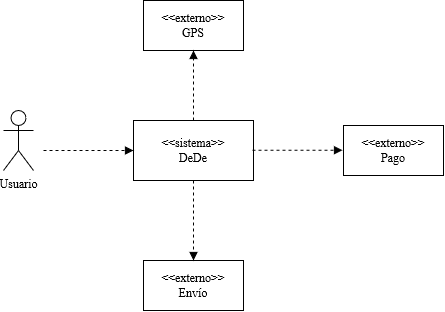

The diagram above was exported from draw.io. Its source (the exported page's mxGraphModel, read from the mxfile embedded in the PNG):
<mxGraphModel dx="836" dy="442" grid="1" gridSize="10" guides="1" tooltips="1" connect="1" arrows="1" fold="1" page="1" pageScale="1" pageWidth="827" pageHeight="1169" math="0" shadow="0">
  <root>
    <mxCell id="0" />
    <mxCell id="1" parent="0" />
    <mxCell id="zBKzdOmO8Wds5_CVsXF--1" value="Usuario" style="shape=umlActor;verticalLabelPosition=bottom;verticalAlign=top;html=1;outlineConnect=0;fontFamily=Times New Roman;" vertex="1" parent="1">
      <mxGeometry x="120" y="260" width="30" height="60" as="geometry" />
    </mxCell>
    <mxCell id="zBKzdOmO8Wds5_CVsXF--6" value="&lt;div&gt;&amp;lt;&amp;lt;sistema&amp;gt;&amp;gt;&lt;/div&gt;&lt;div&gt;DeDe&lt;br&gt;&lt;/div&gt;" style="rounded=0;whiteSpace=wrap;html=1;fontFamily=Times New Roman;" vertex="1" parent="1">
      <mxGeometry x="250" y="270" width="120" height="60" as="geometry" />
    </mxCell>
    <mxCell id="zBKzdOmO8Wds5_CVsXF--7" value="&lt;div&gt;&amp;lt;&amp;lt;&lt;font&gt;externo&lt;/font&gt;&amp;gt;&amp;gt;&lt;/div&gt;&lt;div&gt;Pago&lt;br&gt;&lt;/div&gt;" style="rounded=0;whiteSpace=wrap;html=1;fontFamily=Times New Roman;" vertex="1" parent="1">
      <mxGeometry x="460" y="275" width="100" height="50" as="geometry" />
    </mxCell>
    <mxCell id="zBKzdOmO8Wds5_CVsXF--8" value="&lt;div&gt;&amp;lt;&amp;lt;&lt;font&gt;externo&lt;/font&gt;&amp;gt;&amp;gt;&lt;/div&gt;&lt;div&gt;Envío&lt;br&gt;&lt;/div&gt;" style="rounded=0;whiteSpace=wrap;html=1;fontFamily=Times New Roman;" vertex="1" parent="1">
      <mxGeometry x="260" y="410" width="100" height="50" as="geometry" />
    </mxCell>
    <mxCell id="zBKzdOmO8Wds5_CVsXF--9" value="&lt;div&gt;&amp;lt;&amp;lt;&lt;font&gt;externo&lt;/font&gt;&amp;gt;&amp;gt;&lt;/div&gt;&lt;div&gt;GPS&lt;/div&gt;" style="rounded=0;whiteSpace=wrap;html=1;fontFamily=Times New Roman;" vertex="1" parent="1">
      <mxGeometry x="260" y="150" width="100" height="50" as="geometry" />
    </mxCell>
    <mxCell id="zBKzdOmO8Wds5_CVsXF--11" value="" style="endArrow=block;html=1;rounded=0;fontFamily=Times New Roman;entryX=0;entryY=0.5;entryDx=0;entryDy=0;dashed=1;endFill=1;" edge="1" parent="1" target="zBKzdOmO8Wds5_CVsXF--6">
      <mxGeometry width="50" height="50" relative="1" as="geometry">
        <mxPoint x="160" y="300" as="sourcePoint" />
        <mxPoint x="330" y="260" as="targetPoint" />
      </mxGeometry>
    </mxCell>
    <mxCell id="zBKzdOmO8Wds5_CVsXF--12" value="" style="endArrow=block;html=1;rounded=0;fontFamily=Times New Roman;entryX=0.5;entryY=1;entryDx=0;entryDy=0;dashed=1;endFill=1;exitX=0.5;exitY=0;exitDx=0;exitDy=0;" edge="1" parent="1" source="zBKzdOmO8Wds5_CVsXF--6" target="zBKzdOmO8Wds5_CVsXF--9">
      <mxGeometry width="50" height="50" relative="1" as="geometry">
        <mxPoint x="170" y="309.9999999999999" as="sourcePoint" />
        <mxPoint x="260" y="309.9999999999999" as="targetPoint" />
      </mxGeometry>
    </mxCell>
    <mxCell id="zBKzdOmO8Wds5_CVsXF--13" value="" style="endArrow=block;html=1;rounded=0;fontFamily=Times New Roman;entryX=0;entryY=0.5;entryDx=0;entryDy=0;dashed=1;endFill=1;" edge="1" parent="1">
      <mxGeometry width="50" height="50" relative="1" as="geometry">
        <mxPoint x="369" y="299.70999999999987" as="sourcePoint" />
        <mxPoint x="459" y="299.70999999999987" as="targetPoint" />
      </mxGeometry>
    </mxCell>
    <mxCell id="zBKzdOmO8Wds5_CVsXF--14" value="" style="endArrow=block;html=1;rounded=0;fontFamily=Times New Roman;entryX=0.5;entryY=0;entryDx=0;entryDy=0;dashed=1;endFill=1;" edge="1" parent="1" target="zBKzdOmO8Wds5_CVsXF--8">
      <mxGeometry width="50" height="50" relative="1" as="geometry">
        <mxPoint x="310" y="330" as="sourcePoint" />
        <mxPoint x="390" y="329.99999999999983" as="targetPoint" />
      </mxGeometry>
    </mxCell>
  </root>
</mxGraphModel>